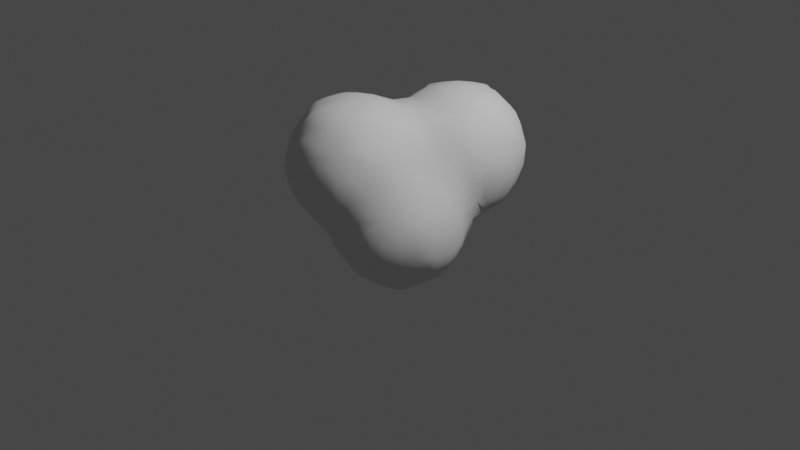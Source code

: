 # Source: Smoke.blend  (saved by Blender 3.1.7; exported with 4.5.12 LTS)
import bpy
from mathutils import Matrix  # noqa: F401  (used for matrix-valued properties, if any)

bpy.ops.wm.read_factory_settings(use_empty=True)
scene = bpy.context.scene
scene.name = 'Scene'

# ---- collections
col_collection = bpy.data.collections.new('Collection'); scene.collection.children.link(col_collection)

# ---- world
world_world = bpy.data.worlds.new('World'); scene.world = world_world
world_world.use_nodes = True; world_world.node_tree.nodes.clear()
_N = world_world.node_tree.nodes; _L = world_world.node_tree.links
n0 = _N.new('ShaderNodeOutputWorld'); n0.name = 'World Output'; n0.location = (300, 300)
n1 = _N.new('ShaderNodeBackground'); n1.name = 'Background'; n1.location = (10, 300)
n1.inputs[0].default_value = (0.05088, 0.05088, 0.05088, 1.0)
_L.new(n1.outputs[0], n0.inputs[0])
n0.is_active_output = True
world_world.color = (0.05088, 0.05088, 0.05088)
world_world.use_sun_shadow = False
world_world.sun_shadow_jitter_overblur = 0.0

# ---- cameras
cam_camera = bpy.data.cameras.new('Camera')
cam_camera.clip_end = 100.0
cam_camera.ortho_scale = 7.314

# ---- lights
light_light = bpy.data.lights.new('Light', 'POINT')
light_light.transmission_factor = 0.0
light_light.energy = 1000.0
light_light.shadow_soft_size = 0.1
light_light.shadow_maximum_resolution = 0.006
light_light.use_absolute_resolution = True

# ---- meshes
me_icosphere_002 = bpy.data.meshes.new('Icosphere.002')
me_icosphere_002.from_pydata([(-0.816, -1.61, -0.03998), (-0.6511, -1.622, -0.2485), (-0.7107, -1.639, -0.104), (-0.5, -1.635, -0.278), (-0.5, -1.693, -0.1), (-0.3, -1.632, -0.2698), (-0.3, -1.683, -0.1), (-0.1744, -1.618, -0.2376), (-0.1349, -1.631, -0.1), (-1.008, -1.41, -0.2197), (-1.016, -1.421, -0.1), (-1.029, -1.3, -0.2611), (-1.076, -1.3, -0.1), (-1.013, -1.055, -0.4149), (-1.052, -1.113, -0.317), (-1.132, -1.1, -0.1), (-1.013, -0.9449, -0.4149), (-1.052, -0.8869, -0.3172), (-1.133, -0.9, -0.1), (-1.029, -0.7, -0.2617), (-1.077, -0.7, -0.1), (-1.009, -0.5898, -0.2203), (-1.016, -0.5788, -0.1), (-0.8281, -1.42, -0.4204), (-0.8969, -1.453, -0.2918), (-0.8896, -1.532, -0.104), (-0.8689, -1.3, -0.4639), (-0.9689, -1.3, -0.3611), (-0.8159, -1.059, -0.6154), (-0.9065, -1.124, -0.5065), (-0.9971, -1.188, -0.395), (-0.82, -0.9, -0.6235), (-0.9342, -0.8869, -0.489), (-0.997, -0.8115, -0.3953), (-0.8107, -0.7661, -0.616), (-0.8703, -0.6996, -0.5117), (-0.9799, -0.7, -0.3617), (-0.8428, -0.5628, -0.4528), (-0.9057, -0.5326, -0.2922), (-0.8942, -0.4641, -0.1172), (-0.8237, -0.3719, -0.06195), (-0.7, -1.457, -0.4601), (-0.7107, -1.56, -0.3091), (-0.7844, -1.592, -0.1733), (-0.665, -1.261, -0.6629), (-0.719, -1.317, -0.567), (-0.6232, -1.057, -0.84), (-0.7108, -1.125, -0.7058), (-0.7984, -1.193, -0.5982), (-0.6469, -0.9, -0.8791), (-0.7469, -0.9, -0.7235), (-0.6494, -0.7, -0.8846), (-0.7522, -0.6996, -0.6896), (-0.7878, -0.6327, -0.5861), (-0.6233, -0.5, -0.8429), (-0.6816, -0.5, -0.7), (-0.7481, -0.4977, -0.5117), (-0.7758, -0.4234, -0.3), (-0.7987, -0.4018, -0.1953), (-0.6045, -0.3941, -0.8098), (-0.6208, -0.3703, -0.7), (-0.6443, -0.3341, -0.5), (-0.6706, -0.2875, -0.3075), (-0.7526, -0.3032, -0.1172), (-0.6335, -0.1, -0.2834), (-0.6918, -0.1, -0.1), (-0.4486, -1.414, -0.6282), (-0.5092, -1.479, -0.5159), (-0.5, -1.588, -0.378), (-0.4608, -1.245, -0.8653), (-0.5214, -1.32, -0.7122), (-0.5819, -1.395, -0.5931), (-0.4495, -1.065, -1.05), (-0.5218, -1.128, -0.9193), (-0.5941, -1.19, -0.7962), (-0.4864, -0.9, -1.085), (-0.5864, -0.9, -0.9791), (-0.4896, -0.7, -1.087), (-0.5896, -0.7, -0.9846), (-0.4546, -0.5, -1.051), (-0.5546, -0.5, -0.9429), (-0.4191, -0.3856, -1.015), (-0.4915, -0.3517, -0.8859), (-0.506, -0.2601, -0.7154), (-0.577, -0.2341, -0.5), (-0.5926, -0.2125, -0.3792), (-0.4379, -0.1, -0.6488), (-0.5318, -0.1, -0.5), (-0.5938, -0.1, -0.3834), (-0.2267, -1.412, -0.8224), (-0.296, -1.429, -0.6969), (-0.3, -1.514, -0.5), (-0.3, -1.586, -0.3698), (-0.2649, -1.236, -1.039), (-0.3125, -1.307, -0.9105), (-0.36, -1.378, -0.7615), (-0.213, -1.009, -1.203), (-0.3056, -1.104, -1.111), (-0.3982, -1.199, -0.9986), (-0.2527, -0.9, -1.214), (-0.3527, -0.9, -1.185), (-0.2617, -0.7, -1.217), (-0.3617, -0.7, -1.187), (-0.2251, -0.5718, -1.207), (-0.2951, -0.5031, -1.153), (-0.3, -0.3507, -1.051), (-0.3138, -0.2444, -0.9084), (-0.3896, -0.2064, -0.7924), (-0.2563, -0.1629, -0.8473), (-0.3138, -0.09771, -0.7417), (-0.1, -1.418, -0.8362), (-0.1, -1.462, -0.7), (-0.1, -1.5, -0.5), (-0.1046, -1.55, -0.3026), (-0.03486, -1.579, -0.1), (-0.1, -1.259, -1.065), (-0.1, -1.359, -0.9362), (-0.1, -1.025, -1.208), (-0.1, -1.125, -1.165), (-0.1, -0.9, -1.24), (-0.1, -0.7, -1.246), (-0.1, -0.5494, -1.214), (-0.1, -0.4494, -1.183), (-0.1, -0.3182, -1.083), (-0.1, -0.2182, -0.9751), (-0.1, -0.1348, -0.8751), (-0.1, -0.03481, -0.7699), (-0.816, -1.61, 0.04647), (-0.7144, -1.642, 0.1079), (-0.6573, -1.627, 0.2657), (-0.5, -1.697, 0.1), (-0.5, -1.64, 0.2941), (-0.3, -1.68, 0.1), (-0.3, -1.629, 0.27), (-0.1359, -1.628, 0.1), (-0.1758, -1.613, 0.2336), (-1.01, -1.414, 0.1), (-1.0, -1.4, 0.2011), (-1.072, -1.3, 0.1), (-1.02, -1.281, 0.2806), (-1.0, -1.201, 0.4005), (-1.142, -1.1, 0.1), (-1.081, -1.1, 0.3), (-1.017, -1.1, 0.4223), (-1.142, -0.9, 0.1), (-1.081, -0.9, 0.3), (-1.017, -0.9, 0.4225), (-1.073, -0.7, 0.1), (-1.02, -0.719, 0.2813), (-1.001, -0.7983, 0.4008), (-1.011, -0.5857, 0.1), (-1.001, -0.599, 0.2022), (-0.8896, -1.528, 0.1079), (-0.8975, -1.451, 0.2806), (-0.8292, -1.423, 0.4224), (-0.9625, -1.334, 0.3344), (-0.8837, -1.271, 0.4781), (-0.8049, -1.207, 0.6039), (-0.9198, -1.1, 0.5223), (-0.8198, -1.1, 0.612), (-0.92, -0.9, 0.5225), (-0.82, -0.9, 0.6121), (-0.9632, -0.665, 0.3356), (-0.8842, -0.7288, 0.4785), (-0.8051, -0.7927, 0.6041), (-0.8942, -0.4688, 0.1193), (-0.8979, -0.5456, 0.2813), (-0.8298, -0.5766, 0.4229), (-0.8237, -0.3719, 0.06544), (-0.7907, -1.595, 0.1798), (-0.7144, -1.57, 0.3194), (-0.6846, -1.457, 0.4934), (-0.6076, -1.405, 0.6039), (-0.741, -1.34, 0.5557), (-0.6846, -1.284, 0.6188), (-0.7, -1.1, 0.6545), (-0.7, -0.9, 0.6548), (-0.7, -0.652, 0.5634), (-0.7, -0.752, 0.6208), (-0.7996, -0.4004, 0.1988), (-0.7638, -0.4328, 0.3), (-0.6912, -0.506, 0.4595), (-0.7533, -0.3032, 0.1193), (-0.6611, -0.3011, 0.3018), (-0.6187, -0.3684, 0.4146), (-0.6986, -0.1, 0.1), (-0.6366, -0.0938, 0.3018), (-0.6072, -0.023, 0.4098), (-0.5, -1.597, 0.3941), (-0.5, -1.505, 0.5), (-0.5, -1.408, 0.6063), (-0.5, -1.3, 0.6462), (-0.5, -1.1, 0.6989), (-0.5, -0.9, 0.6992), (-0.5, -0.609, 0.595), (-0.5, -0.709, 0.6402), (-0.5, -0.5, 0.5277), (-0.5831, -0.2351, 0.3697), (-0.5099, -0.3011, 0.4584), (-0.5831, -0.1563, 0.3697), (-0.4953, -0.08998, 0.4985), (-0.4074, -0.02362, 0.6049), (-0.3, -1.583, 0.37), (-0.3104, -1.47, 0.5086), (-0.384, -1.405, 0.6045), (-0.2507, -1.37, 0.5809), (-0.3104, -1.302, 0.6301), (-0.3, -1.1, 0.6885), (-0.3, -0.9, 0.6887), (-0.3, -0.616, 0.5936), (-0.3, -0.716, 0.6345), (-0.3, -0.5, 0.5616), (-0.3073, -0.3122, 0.5667), (-0.2455, -0.2537, 0.6192), (-0.3789, -0.157, 0.5872), (-0.3073, -0.09417, 0.6301), (-0.03593, -1.577, 0.1), (-0.1055, -1.535, 0.3001), (-0.1, -1.44, 0.4394), (-0.09944, -1.302, 0.538), (-0.1657, -1.236, 0.616), (-0.03131, -1.1, 0.5784), (-0.1313, -1.1, 0.6321), (-0.03113, -0.9, 0.5785), (-0.1311, -0.9, 0.6322), (-0.0993, -0.6915, 0.5587), (-0.1655, -0.7526, 0.6161), (-0.1, -0.5, 0.5586), (-0.1, -0.3857, 0.5936), (-0.1, -0.2857, 0.6342), (-0.1, -0.1, 0.6888), (-0.6331, 0.1, -0.2765), (-0.689, 0.1, -0.1), (-0.616, 0.25, -0.2366), (-0.639, 0.2849, -0.1), (-0.4072, 0.03489, -0.606), (-0.4743, 0.1009, -0.5155), (-0.5875, 0.1, -0.3765), (-0.449, 0.3, -0.4541), (-0.5546, 0.31, -0.302), (-0.5925, 0.3849, -0.1), (-0.4145, 0.4122, -0.413), (-0.4552, 0.4459, -0.3), (-0.4782, 0.5094, -0.09081), (-0.4071, 0.6054, -0.01801), (-0.3109, 0.1009, -0.6366), (-0.3848, 0.1682, -0.5925), (-0.2514, 0.2441, -0.6172), (-0.3109, 0.3065, -0.5557), (-0.3, 0.4503, -0.4503), (-0.3023, 0.5497, -0.3076), (-0.3705, 0.5824, -0.1513), (-0.2372, 0.618, -0.246), (-0.3023, 0.6313, -0.09081), (-0.1, 0.1, -0.7027), (-0.09252, 0.3065, -0.6287), (-0.1542, 0.3774, -0.5873), (-0.02087, 0.4051, -0.6041), (-0.09252, 0.4732, -0.5124), (-0.1, 0.5877, -0.3782), (-0.1, 0.6331, -0.2782), (-0.1, 0.6904, -0.1), (-0.6958, 0.1, 0.1), (-0.6362, 0.0938, 0.3018), (-0.6072, 0.023, 0.4098), (-0.6391, 0.2745, 0.1), (-0.6161, 0.2362, 0.2364), (-0.5831, 0.1563, 0.3697), (-0.4953, 0.08998, 0.4985), (-0.4074, 0.02362, 0.6049), (-0.5859, 0.3745, 0.1), (-0.5466, 0.3017, 0.3018), (-0.4455, 0.3, 0.4472), (-0.473, 0.5096, 0.09098), (-0.4459, 0.4439, 0.3), (-0.4109, 0.4093, 0.409), (-0.4071, 0.6054, 0.0183), (-0.3789, 0.157, 0.5872), (-0.3073, 0.09417, 0.6301), (-0.3073, 0.3122, 0.5536), (-0.2455, 0.2537, 0.6192), (-0.376, 0.5826, 0.1516), (-0.3056, 0.5532, 0.3169), (-0.3, 0.4545, 0.4516), (-0.3056, 0.6359, 0.09098), (-0.2426, 0.6256, 0.2615), (-0.1, 0.1, 0.6888), (-0.1643, 0.387, 0.5931), (-0.09858, 0.3122, 0.6299), (-0.1, 0.5941, 0.3898), (-0.09858, 0.4784, 0.5159), (-0.03097, 0.4051, 0.6041), (-0.1, 0.6961, 0.1), (-0.1, 0.6388, 0.2898), (0.1, -1.413, -0.8271), (0.1, -1.454, -0.7), (0.1, -1.461, -0.5), (0.1132, -1.441, -0.3065), (0.07755, -1.479, -0.1), (0.1, -1.253, -1.056), (0.1, -1.353, -0.9271), (0.1886, -1.392, -0.2442), (0.1776, -1.373, -0.1), (0.06202, -1.024, -1.207), (0.1172, -1.094, -1.164), (0.1172, -0.9165, -1.224), (0.1953, -0.9941, -1.199), (0.1, -0.7, -1.237), (0.1, -0.5617, -1.212), (0.1, -0.4617, -1.172), (0.1, -0.324, -1.072), (0.1, -0.224, -0.9708), (0.1, -0.1378, -0.8708), (0.1, -0.0378, -0.7673), (0.2079, -1.405, -0.8103), (0.2369, -1.418, -0.7), (0.2387, -1.418, -0.5), (0.2103, -1.405, -0.3775), (0.2349, -1.228, -1.026), (0.288, -1.293, -0.89), (0.3369, -1.356, -0.7), (0.3387, -1.366, -0.5), (0.3048, -1.315, -0.2894), (0.27, -1.273, -0.1), (0.3009, -1.098, -1.068), (0.3682, -1.164, -0.9696), (0.3993, -1.199, -0.2013), (0.3718, -1.119, -0.0858), (0.218, -0.8608, -1.206), (0.2908, -0.9165, -1.159), (0.3931, -0.9607, -0.009663), (0.2199, -0.7, -1.207), (0.3199, -0.7, -1.155), (0.2084, -0.5882, -1.204), (0.2973, -0.5034, -1.1), (0.3861, -0.4186, -0.9875), (0.2527, -0.3563, -1.04), (0.3118, -0.2905, -0.9146), (0.3709, -0.2248, -0.7548), (0.2376, -0.1668, -0.8416), (0.3157, -0.09114, -0.6946), (0.3938, -0.01544, -0.597), (0.4253, -1.225, -0.8363), (0.45, -1.256, -0.7), (0.4649, -1.266, -0.5), (0.4453, -1.238, -0.3346), (0.4187, -1.031, -1.02), (0.4628, -1.098, -0.9018), (0.5563, -1.098, -0.7097), (0.5649, -1.134, -0.5), (0.5113, -1.108, -0.294), (0.444, -1.066, -0.143), (0.4477, -0.9, -1.05), (0.5545, -0.9083, -0.8982), (0.5939, -0.9806, -0.7829), (0.5824, -0.9, -0.2418), (0.4694, -0.8964, -0.0858), (0.4525, -0.7, -1.055), (0.5613, -0.6828, -0.8982), (0.5989, -0.6047, -0.7969), (0.5888, -0.7, -0.2332), (0.5087, -0.7, -0.1), (0.4251, -0.5519, -1.027), (0.4776, -0.4911, -0.9125), (0.5733, -0.4944, -0.7181), (0.5834, -0.4401, -0.5), (0.5837, -0.4977, -0.3051), (0.5484, -0.5, -0.1), (0.4388, -0.3581, -0.8542), (0.4598, -0.2949, -0.6929), (0.531, -0.3, -0.5), (0.5844, -0.3089, -0.3011), (0.5935, -0.3835, -0.1), (0.4098, -0.1488, -0.6215), (0.4984, -0.08589, -0.5034), (0.5869, -0.1563, -0.3686), (0.6172, -1.029, -0.6495), (0.6167, -1.034, -0.5), (0.6051, -1.017, -0.3867), (0.6147, -0.8472, -0.8303), (0.6352, -0.9083, -0.7097), (0.649, -0.9, -0.5), (0.616, -0.9, -0.3418), (0.6147, -0.7381, -0.8303), (0.638, -0.6828, -0.7181), (0.6551, -0.7, -0.5), (0.6187, -0.7, -0.3332), (0.6218, -0.5574, -0.6635), (0.6228, -0.5401, -0.5), (0.6086, -0.5628, -0.3752), (0.6153, -0.2481, -0.2352), (0.6385, -0.2835, -0.1), (0.6072, -0.023, -0.4098), (0.6358, -0.0938, -0.3011), (0.6952, -0.1, -0.1), (0.06774, -1.477, 0.1), (0.03507, -1.432, 0.3), (0.004599, -1.404, 0.4049), (0.1677, -1.334, 0.1), (0.1305, -1.283, 0.2826), (0.03144, -1.3, 0.4368), (0.1688, -1.1, 0.333), (0.06877, -1.1, 0.4784), (0.1689, -0.9, 0.3455), (0.06891, -0.9, 0.4785), (0.1776, -0.7, 0.3655), (0.07756, -0.7, 0.4536), (0.1992, -0.5995, 0.3997), (0.1195, -0.5197, 0.4865), (0.1, -0.3785, 0.5878), (0.1, -0.2785, 0.6328), (0.1, -0.1, 0.6893), (0.2218, -1.234, 0.1), (0.2017, -1.205, 0.2043), (0.2767, -1.1, 0.1), (0.2114, -1.1, 0.233), (0.3316, -0.8964, 0.08361), (0.2197, -0.9, 0.2455), (0.3549, -0.7, 0.1432), (0.2549, -0.7, 0.2655), (0.3937, -0.592, 0.1849), (0.3162, -0.5622, 0.3198), (0.3, -0.4588, 0.4503), (0.3109, -0.3065, 0.5557), (0.2514, -0.2441, 0.6172), (0.3848, -0.1682, 0.5925), (0.3109, -0.1009, 0.6311), (0.4058, -0.8274, 0.00602), (0.4199, -0.7, 0.04316), (0.4865, -0.5152, 0.1109), (0.4552, -0.4531, 0.3), (0.4145, -0.4122, 0.413), (0.5926, -0.3849, 0.1), (0.5546, -0.31, 0.302), (0.449, -0.3, 0.4541), (0.5841, -0.1362, 0.3699), (0.4956, -0.08556, 0.4966), (0.4072, -0.03489, 0.606), (0.639, -0.2849, 0.1), (0.616, -0.25, 0.2366), (0.689, -0.1, 0.1), (0.6269, -0.08173, 0.302), (0.6007, -0.00289, 0.4008), (0.1, 0.1, -0.7015), (0.09858, 0.3122, -0.6299), (0.1643, 0.387, -0.5931), (0.03097, 0.4051, -0.6041), (0.09858, 0.4784, -0.5159), (0.1, 0.5941, -0.3898), (0.1, 0.6388, -0.2898), (0.1, 0.6961, -0.1), (0.2795, 0.1, -0.6401), (0.3795, 0.1, -0.5882), (0.2455, 0.2537, -0.6192), (0.3073, 0.3122, -0.5536), (0.3, 0.4545, -0.4516), (0.3056, 0.5532, -0.3169), (0.376, 0.5826, -0.1516), (0.2426, 0.6256, -0.2615), (0.3056, 0.6359, -0.09098), (0.5099, 0.0938, -0.4764), (0.5831, 0.1563, -0.3697), (0.4455, 0.3, -0.4472), (0.5466, 0.3017, -0.3018), (0.5859, 0.3745, -0.1), (0.4109, 0.4093, -0.409), (0.4459, 0.4439, -0.3), (0.473, 0.5096, -0.09098), (0.4071, 0.6054, -0.0183), (0.6072, 0.023, -0.4098), (0.6362, 0.0938, -0.3018), (0.6958, 0.1, -0.1), (0.6161, 0.2362, -0.2364), (0.6391, 0.2745, -0.1), (0.1, 0.1, 0.6893), (0.1542, 0.3774, 0.5873), (0.09252, 0.3065, 0.6287), (0.1, 0.5877, 0.3782), (0.09252, 0.4732, 0.5124), (0.02087, 0.4051, 0.6041), (0.1, 0.6904, 0.1), (0.1, 0.6331, 0.2782), (0.3848, 0.1682, 0.5925), (0.3109, 0.1009, 0.6311), (0.3109, 0.3065, 0.5557), (0.2514, 0.2441, 0.6172), (0.3705, 0.5824, 0.1513), (0.3023, 0.5497, 0.3076), (0.3, 0.4503, 0.4503), (0.3023, 0.6313, 0.09081), (0.2372, 0.618, 0.246), (0.5841, 0.1362, 0.3699), (0.4956, 0.08556, 0.4966), (0.4072, 0.03489, 0.606), (0.5925, 0.3849, 0.1), (0.5546, 0.31, 0.302), (0.449, 0.3, 0.4541), (0.4782, 0.5094, 0.09081), (0.4552, 0.4459, 0.3), (0.4145, 0.4122, 0.413), (0.4071, 0.6054, 0.01801), (0.689, 0.1, 0.1), (0.6269, 0.08173, 0.302), (0.6007, 0.00289, 0.4008), (0.639, 0.2849, 0.1), (0.616, 0.25, 0.2366)], [], [(4, 2, 1, 3), (6, 4, 3, 5), (8, 6, 5, 7), (12, 11, 9, 10), (15, 14, 11, 12), (17, 16, 13, 14), (18, 17, 14, 15), (20, 19, 17, 18), (22, 21, 19, 20), (25, 10, 9, 24), (27, 26, 23, 24), (11, 27, 24, 9), (30, 29, 26, 27), (30, 14, 13, 29), (14, 30, 27, 11), (32, 31, 28, 29), (16, 32, 29, 13), (17, 33, 32, 16), (35, 34, 31, 32), (36, 35, 32, 33), (19, 36, 33, 17), (38, 37, 35, 36), (21, 38, 36, 19), (22, 39, 38, 21), (42, 24, 23, 41), (43, 42, 1, 2), (43, 25, 24, 42), (25, 43, 2, 0), (26, 45, 41, 23), (48, 47, 44, 45), (48, 29, 28, 47), (29, 48, 45, 26), (50, 49, 46, 47), (31, 50, 47, 28), (52, 51, 49, 50), (34, 52, 50, 31), (35, 53, 52, 34), (55, 54, 51, 52), (56, 55, 52, 53), (37, 56, 53, 35), (38, 57, 56, 37), (39, 58, 57, 38), (60, 59, 54, 55), (61, 60, 55, 56), (62, 61, 56, 57), (63, 62, 57, 58), (40, 63, 58, 39), (65, 64, 62, 63), (68, 42, 41, 67), (42, 68, 3, 1), (71, 70, 66, 67), (71, 45, 44, 70), (45, 71, 67, 41), (74, 73, 69, 70), (74, 47, 46, 73), (47, 74, 70, 44), (76, 75, 72, 73), (49, 76, 73, 46), (78, 77, 75, 76), (51, 78, 76, 49), (80, 79, 77, 78), (54, 80, 78, 51), (82, 81, 79, 80), (59, 82, 80, 54), (60, 83, 82, 59), (61, 84, 83, 60), (62, 85, 84, 61), (87, 86, 83, 84), (88, 87, 84, 85), (64, 88, 85, 62), (91, 67, 66, 90), (92, 68, 67, 91), (68, 92, 5, 3), (95, 94, 89, 90), (95, 70, 69, 94), (70, 95, 90, 66), (98, 97, 93, 94), (98, 73, 72, 97), (73, 98, 94, 69), (100, 99, 96, 97), (75, 100, 97, 72), (102, 101, 99, 100), (77, 102, 100, 75), (104, 103, 101, 102), (79, 104, 102, 77), (81, 105, 104, 79), (82, 106, 105, 81), (83, 107, 106, 82), (109, 108, 106, 107), (86, 109, 107, 83), (111, 90, 89, 110), (112, 91, 90, 111), (113, 92, 91, 112), (92, 113, 7, 5), (113, 114, 8, 7), (116, 94, 93, 115), (94, 116, 110, 89), (118, 97, 96, 117), (97, 118, 115, 93), (99, 119, 117, 96), (101, 120, 119, 99), (103, 121, 120, 101), (104, 122, 121, 103), (105, 123, 122, 104), (106, 124, 123, 105), (108, 125, 124, 106), (109, 126, 125, 108), (128, 127, 0, 2), (130, 128, 2, 4), (131, 129, 128, 130), (132, 130, 4, 6), (133, 131, 130, 132), (134, 132, 6, 8), (135, 133, 132, 134), (138, 12, 10, 136), (139, 138, 136, 137), (141, 15, 12, 138), (142, 141, 138, 139), (143, 142, 139, 140), (144, 18, 15, 141), (145, 144, 141, 142), (146, 145, 142, 143), (147, 20, 18, 144), (148, 147, 144, 145), (149, 148, 145, 146), (150, 22, 20, 147), (151, 150, 147, 148), (152, 25, 0, 127), (152, 136, 10, 25), (153, 137, 136, 152), (155, 139, 137, 153), (156, 155, 153, 154), (156, 140, 139, 155), (158, 143, 140, 156), (159, 158, 156, 157), (160, 146, 143, 158), (161, 160, 158, 159), (149, 163, 162, 148), (163, 149, 146, 160), (164, 163, 160, 161), (150, 165, 39, 22), (151, 166, 165, 150), (166, 151, 148, 162), (167, 166, 162, 163), (168, 40, 39, 165), (169, 152, 127, 128), (170, 169, 128, 129), (170, 153, 152, 169), (171, 154, 153, 170), (173, 156, 154, 171), (174, 173, 171, 172), (174, 157, 156, 173), (175, 159, 157, 174), (176, 161, 159, 175), (164, 178, 177, 163), (178, 164, 161, 176), (166, 180, 179, 165), (167, 181, 180, 166), (181, 167, 163, 177), (168, 182, 63, 40), (182, 168, 165, 179), (183, 182, 179, 180), (184, 183, 180, 181), (185, 65, 63, 182), (186, 185, 182, 183), (188, 170, 129, 131), (189, 171, 170, 188), (190, 172, 171, 189), (191, 174, 172, 190), (192, 175, 174, 191), (193, 176, 175, 192), (178, 195, 194, 177), (195, 178, 176, 193), (196, 181, 177, 194), (184, 198, 197, 183), (198, 184, 181, 196), (199, 186, 183, 197), (200, 199, 197, 198), (200, 187, 186, 199), (202, 188, 131, 133), (203, 189, 188, 202), (204, 190, 189, 203), (205, 206, 204, 203), (206, 191, 190, 204), (207, 192, 191, 206), (208, 193, 192, 207), (195, 210, 209, 194), (210, 195, 193, 208), (211, 196, 194, 209), (212, 198, 196, 211), (214, 200, 198, 212), (215, 214, 212, 213), (215, 201, 200, 214), (114, 216, 134, 8), (216, 217, 135, 134), (217, 202, 133, 135), (218, 203, 202, 217), (219, 205, 203, 218), (220, 206, 205, 219), (221, 222, 220, 219), (222, 207, 206, 220), (223, 224, 222, 221), (224, 208, 207, 222), (225, 226, 224, 223), (210, 226, 225, 209), (226, 210, 208, 224), (227, 211, 209, 225), (228, 212, 211, 227), (229, 213, 212, 228), (230, 215, 213, 229), (232, 231, 64, 65), (234, 233, 231, 232), (236, 235, 86, 87), (237, 236, 87, 88), (231, 237, 88, 64), (239, 238, 236, 237), (233, 239, 237, 231), (234, 240, 239, 233), (242, 241, 238, 239), (243, 242, 239, 240), (235, 245, 109, 86), (236, 246, 245, 235), (248, 247, 245, 246), (238, 248, 246, 236), (241, 249, 248, 238), (242, 250, 249, 241), (243, 251, 250, 242), (253, 252, 250, 251), (244, 253, 251, 243), (245, 254, 126, 109), (247, 255, 254, 245), (248, 256, 255, 247), (258, 257, 255, 256), (249, 258, 256, 248), (250, 259, 258, 249), (252, 260, 259, 250), (253, 261, 260, 252), (262, 232, 65, 185), (263, 262, 185, 186), (264, 263, 186, 187), (265, 234, 232, 262), (266, 265, 262, 263), (264, 268, 267, 263), (268, 264, 187, 200), (269, 268, 200, 201), (265, 270, 240, 234), (266, 271, 270, 265), (271, 266, 263, 267), (272, 271, 267, 268), (273, 243, 240, 270), (274, 273, 270, 271), (275, 274, 271, 272), (276, 244, 243, 273), (269, 278, 277, 268), (278, 269, 201, 215), (279, 272, 268, 277), (280, 279, 277, 278), (274, 282, 281, 273), (275, 283, 282, 274), (283, 275, 272, 279), (276, 284, 253, 244), (284, 276, 273, 281), (285, 284, 281, 282), (286, 278, 215, 230), (280, 288, 287, 279), (288, 280, 278, 286), (283, 290, 289, 282), (290, 283, 279, 287), (291, 290, 287, 288), (284, 292, 261, 253), (285, 293, 292, 284), (293, 285, 282, 289), (295, 111, 110, 294), (296, 112, 111, 295), (297, 113, 112, 296), (298, 114, 113, 297), (300, 116, 115, 299), (116, 300, 294, 110), (301, 302, 298, 297), (304, 118, 117, 303), (118, 304, 299, 115), (119, 305, 303, 117), (305, 306, 304, 303), (120, 307, 305, 119), (121, 308, 307, 120), (122, 309, 308, 121), (123, 310, 309, 122), (124, 311, 310, 123), (125, 312, 311, 124), (126, 313, 312, 125), (315, 295, 294, 314), (316, 296, 295, 315), (317, 297, 296, 316), (319, 300, 299, 318), (300, 319, 314, 294), (319, 320, 315, 314), (320, 321, 316, 315), (321, 322, 317, 316), (322, 301, 297, 317), (323, 302, 301, 322), (304, 324, 318, 299), (324, 325, 319, 318), (326, 327, 323, 322), (329, 306, 305, 328), (306, 329, 324, 304), (307, 331, 328, 305), (331, 332, 329, 328), (308, 333, 331, 307), (333, 334, 332, 331), (309, 334, 333, 308), (310, 336, 334, 309), (336, 337, 335, 334), (311, 337, 336, 310), (312, 339, 337, 311), (339, 340, 338, 337), (313, 340, 339, 312), (343, 320, 319, 342), (344, 321, 320, 343), (345, 322, 321, 344), (347, 325, 324, 346), (325, 347, 342, 319), (347, 348, 343, 342), (348, 349, 344, 343), (349, 350, 345, 344), (350, 326, 322, 345), (351, 327, 326, 350), (329, 352, 346, 324), (352, 353, 347, 346), (353, 354, 348, 347), (355, 356, 351, 350), (356, 330, 327, 351), (332, 357, 352, 329), (357, 358, 353, 352), (360, 361, 356, 355), (334, 362, 357, 332), (362, 363, 358, 357), (335, 363, 362, 334), (363, 364, 359, 358), (366, 367, 361, 360), (337, 368, 363, 335), (368, 369, 364, 363), (338, 369, 368, 337), (369, 370, 365, 364), (370, 371, 366, 365), (371, 372, 367, 366), (340, 373, 369, 338), (373, 374, 370, 369), (341, 374, 373, 340), (374, 375, 371, 370), (377, 349, 348, 376), (378, 350, 349, 377), (380, 354, 353, 379), (354, 380, 376, 348), (380, 381, 377, 376), (381, 382, 378, 377), (382, 355, 350, 378), (358, 383, 379, 353), (383, 384, 380, 379), (359, 384, 383, 358), (384, 385, 381, 380), (385, 386, 382, 381), (386, 360, 355, 382), (364, 387, 384, 359), (387, 388, 385, 384), (365, 388, 387, 364), (388, 389, 386, 385), (366, 389, 388, 365), (389, 366, 360, 386), (391, 372, 371, 390), (393, 375, 374, 392), (375, 393, 390, 371), (393, 394, 391, 390), (395, 216, 114, 298), (396, 217, 216, 395), (397, 218, 217, 396), (302, 398, 395, 298), (398, 399, 396, 395), (399, 400, 397, 396), (400, 219, 218, 397), (401, 402, 400, 399), (402, 221, 219, 400), (403, 404, 402, 401), (404, 223, 221, 402), (405, 406, 404, 403), (406, 225, 223, 404), (407, 408, 406, 405), (408, 227, 225, 406), (409, 228, 227, 408), (410, 229, 228, 409), (411, 230, 229, 410), (412, 398, 302, 323), (413, 399, 398, 412), (327, 414, 412, 323), (414, 415, 413, 412), (415, 401, 399, 413), (330, 416, 414, 327), (416, 417, 415, 414), (417, 403, 401, 415), (418, 419, 417, 416), (419, 405, 403, 417), (420, 421, 419, 418), (421, 407, 405, 419), (422, 408, 407, 421), (423, 409, 408, 422), (424, 410, 409, 423), (425, 426, 424, 423), (426, 411, 410, 424), (427, 416, 330, 356), (361, 428, 427, 356), (428, 418, 416, 427), (367, 429, 428, 361), (429, 420, 418, 428), (430, 421, 420, 429), (431, 422, 421, 430), (372, 432, 429, 367), (432, 433, 430, 429), (433, 434, 431, 430), (434, 423, 422, 431), (435, 436, 434, 433), (436, 425, 423, 434), (437, 426, 425, 436), (438, 432, 372, 391), (439, 433, 432, 438), (394, 440, 438, 391), (440, 441, 439, 438), (441, 435, 433, 439), (442, 436, 435, 441), (254, 443, 313, 126), (255, 444, 443, 254), (257, 446, 444, 255), (446, 447, 445, 444), (258, 447, 446, 257), (259, 448, 447, 258), (260, 449, 448, 259), (261, 450, 449, 260), (443, 451, 340, 313), (451, 452, 341, 340), (444, 453, 451, 443), (453, 454, 452, 451), (445, 454, 453, 444), (447, 455, 454, 445), (448, 456, 455, 447), (449, 458, 456, 448), (458, 459, 457, 456), (450, 459, 458, 449), (452, 460, 374, 341), (454, 462, 460, 452), (462, 463, 461, 460), (455, 465, 462, 454), (465, 466, 463, 462), (456, 466, 465, 455), (466, 467, 464, 463), (457, 467, 466, 456), (459, 468, 467, 457), (460, 469, 392, 374), (469, 470, 393, 392), (461, 470, 469, 460), (470, 471, 394, 393), (463, 472, 470, 461), (472, 473, 471, 470), (464, 473, 472, 463), (474, 286, 230, 411), (476, 288, 286, 474), (290, 478, 477, 289), (478, 479, 476, 475), (291, 479, 478, 290), (479, 291, 288, 476), (292, 480, 450, 261), (293, 481, 480, 292), (481, 293, 289, 477), (483, 474, 411, 426), (484, 485, 483, 482), (476, 485, 484, 475), (485, 476, 474, 483), (478, 488, 487, 477), (488, 478, 475, 484), (480, 489, 459, 450), (489, 490, 487, 486), (481, 490, 489, 480), (490, 481, 477, 487), (492, 493, 437, 436), (483, 493, 492, 482), (493, 483, 426, 437), (495, 496, 492, 491), (496, 484, 482, 492), (467, 497, 494, 464), (497, 498, 495, 494), (487, 498, 497, 486), (498, 499, 496, 495), (488, 499, 498, 487), (499, 488, 484, 496), (468, 500, 497, 467), (489, 500, 468, 459), (500, 489, 486, 497), (471, 501, 440, 394), (501, 502, 441, 440), (502, 503, 442, 441), (492, 503, 502, 491), (503, 492, 436, 442), (473, 504, 501, 471), (494, 504, 473, 464), (504, 505, 502, 501), (495, 505, 504, 494), (505, 495, 491, 502)])
me_icosphere_002.polygons.foreach_set('use_smooth', [True] * 504)
_uv = me_icosphere_002.uv_layers.new(name='UVMap')
_uv.uv.foreach_set('vector', [0.114, 0.5946, 0.0877, 0.6021, 0.09055, 0.5663, 0.1077, 0.5522, 0.138, 0.5854, 0.114, 0.5946, 0.1077, 0.5522, 0.1323, 0.5431, 0.1589, 0.5765, 0.138, 0.5854, 0.1323, 0.5431, 0.1493, 0.5434, 0.02555, 0.6151, 0.02853, 0.5753, 0.04053, 0.5849, 0.04181, 0.6129, 0.8968, 0.6168, 0.9039, 0.5594, 0.9256, 0.5753, 0.9226, 0.6151, 0.8752, 0.5537, 0.8859, 0.5256, 0.8998, 0.5298, 0.9039, 0.5594, 0.8712, 0.6164, 0.8752, 0.5537, 0.9039, 0.5594, 0.8968, 0.6168, 0.8435, 0.6139, 0.8476, 0.5635, 0.8752, 0.5537, 0.8712, 0.6164, 0.8243, 0.6109, 0.8291, 0.5718, 0.8476, 0.5635, 0.8435, 0.6139, 0.06237, 0.6085, 0.04181, 0.6129, 0.04053, 0.5849, 0.05339, 0.5648, 0.03292, 0.5485, 0.04108, 0.5171, 0.05585, 0.5297, 0.05339, 0.5648, 0.02853, 0.5753, 0.03292, 0.5485, 0.05339, 0.5648, 0.04053, 0.5849, 0.01911, 0.5384, 0.01904, 0.5005, 0.04108, 0.5171, 0.03292, 0.5485, 0.9162, 0.5384, 0.9039, 0.5594, 0.8998, 0.5298, 0.9161, 0.5005, 0.9039, 0.5594, 0.9162, 0.5384, 0.93, 0.5485, 0.9256, 0.5753, 0.8833, 0.4951, 0.8939, 0.4431, 0.916, 0.4579, 0.9161, 0.5005, 0.8859, 0.5256, 0.8833, 0.4951, 0.9161, 0.5005, 0.8998, 0.5298, 0.8752, 0.5537, 0.8679, 0.5247, 0.8833, 0.4951, 0.8859, 0.5256, 0.8572, 0.4691, 0.8731, 0.4326, 0.8939, 0.4431, 0.8833, 0.4951, 0.8507, 0.5291, 0.8572, 0.4691, 0.8833, 0.4951, 0.8679, 0.5247, 0.8476, 0.5635, 0.8507, 0.5291, 0.8679, 0.5247, 0.8752, 0.5537, 0.8212, 0.5397, 0.8316, 0.4767, 0.8572, 0.4691, 0.8507, 0.5291, 0.8291, 0.5718, 0.8212, 0.5397, 0.8507, 0.5291, 0.8476, 0.5635, 0.8243, 0.6109, 0.8024, 0.6008, 0.8212, 0.5397, 0.8291, 0.5718, 0.07953, 0.554, 0.05339, 0.5648, 0.05585, 0.5297, 0.07132, 0.5135, 0.07599, 0.589, 0.07953, 0.554, 0.09055, 0.5663, 0.0877, 0.6021, 0.07599, 0.589, 0.06237, 0.6085, 0.05339, 0.5648, 0.07953, 0.554, 0.06237, 0.6085, 0.07599, 0.589, 0.0877, 0.6021, 0.07602, 0.6198, 0.04108, 0.5171, 0.05662, 0.4802, 0.07132, 0.5135, 0.05585, 0.5297, 0.03603, 0.4708, 0.03667, 0.4275, 0.05632, 0.4463, 0.05662, 0.4802, 0.03603, 0.4708, 0.01904, 0.5005, 0.01896, 0.4579, 0.03667, 0.4275, 0.01904, 0.5005, 0.03603, 0.4708, 0.05662, 0.4802, 0.04108, 0.5171, 0.9003, 0.4047, 0.9098, 0.3511, 0.9342, 0.3758, 0.9338, 0.4275, 0.8939, 0.4431, 0.9003, 0.4047, 0.9338, 0.4275, 0.916, 0.4579, 0.8657, 0.3951, 0.8748, 0.3268, 0.9098, 0.3511, 0.9003, 0.4047, 0.8731, 0.4326, 0.8657, 0.3951, 0.9003, 0.4047, 0.8939, 0.4431, 0.8572, 0.4691, 0.8495, 0.4272, 0.8657, 0.3951, 0.8731, 0.4326, 0.8274, 0.3609, 0.8326, 0.3123, 0.8748, 0.3268, 0.8657, 0.3951, 0.8207, 0.4354, 0.8274, 0.3609, 0.8657, 0.3951, 0.8495, 0.4272, 0.8316, 0.4767, 0.8207, 0.4354, 0.8495, 0.4272, 0.8572, 0.4691, 0.8212, 0.5397, 0.7975, 0.5193, 0.8207, 0.4354, 0.8316, 0.4767, 0.8024, 0.6008, 0.7894, 0.564, 0.7975, 0.5193, 0.8212, 0.5397, 0.7968, 0.3404, 0.8066, 0.3106, 0.8326, 0.3123, 0.8274, 0.3609, 0.7801, 0.4097, 0.7968, 0.3404, 0.8274, 0.3609, 0.8207, 0.4354, 0.7616, 0.4945, 0.7801, 0.4097, 0.8207, 0.4354, 0.7975, 0.5193, 0.7622, 0.5873, 0.7616, 0.4945, 0.7975, 0.5193, 0.7894, 0.564, 0.7788, 0.6162, 0.7622, 0.5873, 0.7894, 0.564, 0.8024, 0.6008, 0.7185, 0.5706, 0.721, 0.4918, 0.7616, 0.4945, 0.7622, 0.5873, 0.1035, 0.5266, 0.07953, 0.554, 0.07132, 0.5135, 0.09384, 0.4872, 0.07953, 0.554, 0.1035, 0.5266, 0.1077, 0.5522, 0.09055, 0.5663, 0.07809, 0.4674, 0.07778, 0.4251, 0.09531, 0.4487, 0.09384, 0.4872, 0.07809, 0.4674, 0.05662, 0.4802, 0.05632, 0.4463, 0.07778, 0.4251, 0.05662, 0.4802, 0.07809, 0.4674, 0.09384, 0.4872, 0.07132, 0.5135, 0.05592, 0.3986, 0.05672, 0.3547, 0.07669, 0.3747, 0.07778, 0.4251, 0.05592, 0.3986, 0.03667, 0.4275, 0.03715, 0.3758, 0.05672, 0.3547, 0.03667, 0.4275, 0.05592, 0.3986, 0.07778, 0.4251, 0.05632, 0.4463, 0.01882, 0.3212, 0.03025, 0.2866, 0.05751, 0.3122, 0.05672, 0.3547, 0.01266, 0.3511, 0.01882, 0.3212, 0.05672, 0.3547, 0.03715, 0.3758, 0.8805, 0.2955, 0.8908, 0.2584, 0.9273, 0.2866, 0.9159, 0.3212, 0.8748, 0.3268, 0.8805, 0.2955, 0.9159, 0.3212, 0.9098, 0.3511, 0.837, 0.2757, 0.8437, 0.2341, 0.8908, 0.2584, 0.8805, 0.2955, 0.8326, 0.3123, 0.837, 0.2757, 0.8805, 0.2955, 0.8748, 0.3268, 0.7954, 0.2631, 0.809, 0.2243, 0.8437, 0.2341, 0.837, 0.2757, 0.8066, 0.3106, 0.7954, 0.2631, 0.837, 0.2757, 0.8326, 0.3123, 0.7968, 0.3404, 0.7628, 0.3054, 0.7954, 0.2631, 0.8066, 0.3106, 0.7801, 0.4097, 0.7514, 0.3935, 0.7628, 0.3054, 0.7968, 0.3404, 0.7616, 0.4945, 0.7414, 0.4464, 0.7514, 0.3935, 0.7801, 0.4097, 0.7194, 0.3899, 0.7141, 0.3206, 0.7628, 0.3054, 0.7514, 0.3935, 0.7213, 0.4458, 0.7194, 0.3899, 0.7514, 0.3935, 0.7414, 0.4464, 0.721, 0.4918, 0.7213, 0.4458, 0.7414, 0.4464, 0.7616, 0.4945, 0.1228, 0.4782, 0.09384, 0.4872, 0.09531, 0.4487, 0.1149, 0.4207, 0.1285, 0.5161, 0.1035, 0.5266, 0.09384, 0.4872, 0.1228, 0.4782, 0.1035, 0.5266, 0.1285, 0.5161, 0.1323, 0.5431, 0.1077, 0.5522, 0.1019, 0.405, 0.1007, 0.3594, 0.1203, 0.3854, 0.1149, 0.4207, 0.1019, 0.405, 0.07778, 0.4251, 0.07669, 0.3747, 0.1007, 0.3594, 0.07778, 0.4251, 0.1019, 0.405, 0.1149, 0.4207, 0.09531, 0.4487, 0.07869, 0.3355, 0.08183, 0.2907, 0.1001, 0.3206, 0.1007, 0.3594, 0.07869, 0.3355, 0.05672, 0.3547, 0.05751, 0.3122, 0.08183, 0.2907, 0.05672, 0.3547, 0.07869, 0.3355, 0.1007, 0.3594, 0.07669, 0.3747, 0.04859, 0.2517, 0.06583, 0.2332, 0.0865, 0.2507, 0.08183, 0.2907, 0.03025, 0.2866, 0.04859, 0.2517, 0.08183, 0.2907, 0.05751, 0.3122, 0.9071, 0.2205, 0.9242, 0.1975, 0.9629, 0.2332, 0.9457, 0.2517, 0.8908, 0.2584, 0.9071, 0.2205, 0.9457, 0.2517, 0.9273, 0.2866, 0.8581, 0.1829, 0.8939, 0.1703, 0.9242, 0.1975, 0.9071, 0.2205, 0.8437, 0.2341, 0.8581, 0.1829, 0.9071, 0.2205, 0.8908, 0.2584, 0.809, 0.2243, 0.7938, 0.1865, 0.8581, 0.1829, 0.8437, 0.2341, 0.7954, 0.2631, 0.7465, 0.2131, 0.7938, 0.1865, 0.809, 0.2243, 0.7628, 0.3054, 0.7393, 0.2588, 0.7465, 0.2131, 0.7954, 0.2631, 0.6963, 0.267, 0.7055, 0.2198, 0.7465, 0.2131, 0.7393, 0.2588, 0.7141, 0.3206, 0.6963, 0.267, 0.7393, 0.2588, 0.7628, 0.3054, 0.1433, 0.4099, 0.1149, 0.4207, 0.1203, 0.3854, 0.1381, 0.3746, 0.1503, 0.463, 0.1228, 0.4782, 0.1149, 0.4207, 0.1433, 0.4099, 0.1564, 0.5197, 0.1285, 0.5161, 0.1228, 0.4782, 0.1503, 0.463, 0.1285, 0.5161, 0.1564, 0.5197, 0.1493, 0.5434, 0.1323, 0.5431, 0.1564, 0.5197, 0.1728, 0.5703, 0.1589, 0.5765, 0.1493, 0.5434, 0.1336, 0.346, 0.1007, 0.3594, 0.1001, 0.3206, 0.1265, 0.3069, 0.1007, 0.3594, 0.1336, 0.346, 0.1381, 0.3746, 0.1203, 0.3854, 0.1175, 0.2673, 0.08183, 0.2907, 0.0865, 0.2507, 0.1101, 0.2418, 0.08183, 0.2907, 0.1175, 0.2673, 0.1265, 0.3069, 0.1001, 0.3206, 0.06583, 0.2332, 0.09845, 0.2119, 0.1101, 0.2418, 0.0865, 0.2507, 0.0271, 0.1975, 0.06811, 0.1674, 0.09845, 0.2119, 0.06583, 0.2332, 0.8939, 0.1703, 0.9171, 0.1381, 0.9652, 0.1674, 0.9242, 0.1975, 0.8581, 0.1829, 0.8569, 0.1255, 0.9171, 0.1381, 0.8939, 0.1703, 0.7938, 0.1865, 0.7467, 0.1303, 0.8569, 0.1255, 0.8581, 0.1829, 0.7465, 0.2131, 0.6837, 0.1565, 0.7467, 0.1303, 0.7938, 0.1865, 0.7055, 0.2198, 0.6526, 0.1903, 0.6837, 0.1565, 0.7465, 0.2131, 0.6963, 0.267, 0.632, 0.2366, 0.6526, 0.1903, 0.7055, 0.2198, 0.09153, 0.65, 0.07744, 0.639, 0.07602, 0.6198, 0.0877, 0.6021, 0.1191, 0.6404, 0.09153, 0.65, 0.0877, 0.6021, 0.114, 0.5946, 0.1225, 0.6872, 0.101, 0.6846, 0.09153, 0.65, 0.1191, 0.6404, 0.1439, 0.6333, 0.1191, 0.6404, 0.114, 0.5946, 0.138, 0.5854, 0.1489, 0.6758, 0.1225, 0.6872, 0.1191, 0.6404, 0.1439, 0.6333, 0.1656, 0.6268, 0.1439, 0.6333, 0.138, 0.5854, 0.1589, 0.5765, 0.165, 0.662, 0.1489, 0.6758, 0.1439, 0.6333, 0.1656, 0.6268, 0.02701, 0.6624, 0.02555, 0.6151, 0.04181, 0.6129, 0.04356, 0.6591, 0.03089, 0.7065, 0.02701, 0.6624, 0.04356, 0.6591, 0.04429, 0.6825, 0.8958, 0.6662, 0.8968, 0.6168, 0.9226, 0.6151, 0.9241, 0.6624, 0.9001, 0.7169, 0.8958, 0.6662, 0.9241, 0.6624, 0.928, 0.7065, 0.9057, 0.7495, 0.9001, 0.7169, 0.928, 0.7065, 0.9212, 0.7392, 0.8689, 0.6693, 0.8712, 0.6164, 0.8968, 0.6168, 0.8958, 0.6662, 0.87, 0.7243, 0.8689, 0.6693, 0.8958, 0.6662, 0.9001, 0.7169, 0.8725, 0.7601, 0.87, 0.7243, 0.9001, 0.7169, 0.9057, 0.7495, 0.8398, 0.6731, 0.8435, 0.6139, 0.8712, 0.6164, 0.8689, 0.6693, 0.8406, 0.7284, 0.8398, 0.6731, 0.8689, 0.6693, 0.87, 0.7243, 0.8543, 0.7601, 0.8406, 0.7284, 0.87, 0.7243, 0.8725, 0.7601, 0.8202, 0.6748, 0.8243, 0.6109, 0.8435, 0.6139, 0.8398, 0.6731, 0.8197, 0.7063, 0.8202, 0.6748, 0.8398, 0.6731, 0.8406, 0.7284, 0.06503, 0.6569, 0.06237, 0.6085, 0.07602, 0.6198, 0.07744, 0.639, 0.06503, 0.6569, 0.04356, 0.6591, 0.04181, 0.6129, 0.06237, 0.6085, 0.0606, 0.6996, 0.04429, 0.6825, 0.04356, 0.6591, 0.06503, 0.6569, 0.04308, 0.7175, 0.03089, 0.7065, 0.04429, 0.6825, 0.0606, 0.6996, 0.04709, 0.758, 0.04308, 0.7175, 0.0606, 0.6996, 0.06878, 0.734, 0.04709, 0.758, 0.02412, 0.7392, 0.03089, 0.7065, 0.04308, 0.7175, 0.9163, 0.7804, 0.9057, 0.7495, 0.9212, 0.7392, 0.9442, 0.758, 0.03377, 0.809, 0.01926, 0.7804, 0.04709, 0.758, 0.05235, 0.7958, 0.8788, 0.7956, 0.8725, 0.7601, 0.9057, 0.7495, 0.9163, 0.7804, 0.8884, 0.8297, 0.8788, 0.7956, 0.9163, 0.7804, 0.9309, 0.809, 0.8543, 0.7601, 0.8417, 0.7979, 0.8293, 0.7495, 0.8406, 0.7284, 0.8417, 0.7979, 0.8543, 0.7601, 0.8725, 0.7601, 0.8788, 0.7956, 0.8602, 0.8375, 0.8417, 0.7979, 0.8788, 0.7956, 0.8884, 0.8297, 0.8202, 0.6748, 0.7944, 0.6857, 0.8024, 0.6008, 0.8243, 0.6109, 0.8197, 0.7063, 0.8045, 0.7403, 0.7944, 0.6857, 0.8202, 0.6748, 0.8045, 0.7403, 0.8197, 0.7063, 0.8406, 0.7284, 0.8293, 0.7495, 0.8038, 0.7915, 0.8045, 0.7403, 0.8293, 0.7495, 0.8417, 0.7979, 0.7727, 0.6646, 0.7788, 0.6162, 0.8024, 0.6008, 0.7944, 0.6857, 0.08157, 0.669, 0.06503, 0.6569, 0.07744, 0.639, 0.09153, 0.65, 0.09201, 0.7009, 0.08157, 0.669, 0.09153, 0.65, 0.101, 0.6846, 0.09201, 0.7009, 0.0606, 0.6996, 0.06503, 0.6569, 0.08157, 0.669, 0.09319, 0.7488, 0.06878, 0.734, 0.0606, 0.6996, 0.09201, 0.7009, 0.07673, 0.7738, 0.04709, 0.758, 0.06878, 0.734, 0.09319, 0.7488, 0.08258, 0.7962, 0.07673, 0.7738, 0.09319, 0.7488, 0.1056, 0.7779, 0.08258, 0.7962, 0.05235, 0.7958, 0.04709, 0.758, 0.07673, 0.7738, 0.05643, 0.8299, 0.03377, 0.809, 0.05235, 0.7958, 0.08258, 0.7962, 0.9072, 0.8586, 0.8884, 0.8297, 0.9309, 0.809, 0.9535, 0.8299, 0.8602, 0.8375, 0.8547, 0.865, 0.8172, 0.855, 0.8417, 0.7979, 0.8547, 0.865, 0.8602, 0.8375, 0.8884, 0.8297, 0.9072, 0.8586, 0.8045, 0.7403, 0.7687, 0.7581, 0.7701, 0.7168, 0.7944, 0.6857, 0.8038, 0.7915, 0.7706, 0.8237, 0.7687, 0.7581, 0.8045, 0.7403, 0.7706, 0.8237, 0.8038, 0.7915, 0.8417, 0.7979, 0.8172, 0.855, 0.7727, 0.6646, 0.7492, 0.6814, 0.7622, 0.5873, 0.7788, 0.6162, 0.7492, 0.6814, 0.7727, 0.6646, 0.7944, 0.6857, 0.7701, 0.7168, 0.7236, 0.752, 0.7492, 0.6814, 0.7701, 0.7168, 0.7687, 0.7581, 0.7217, 0.8033, 0.7236, 0.752, 0.7687, 0.7581, 0.7706, 0.8237, 0.7084, 0.6441, 0.7185, 0.5706, 0.7622, 0.5873, 0.7492, 0.6814, 0.6857, 0.7076, 0.7084, 0.6441, 0.7492, 0.6814, 0.7236, 0.752, 0.1242, 0.7124, 0.09201, 0.7009, 0.101, 0.6846, 0.1225, 0.6872, 0.1246, 0.7448, 0.09319, 0.7488, 0.09201, 0.7009, 0.1242, 0.7124, 0.1251, 0.7788, 0.1056, 0.7779, 0.09319, 0.7488, 0.1246, 0.7448, 0.1221, 0.8041, 0.08258, 0.7962, 0.1056, 0.7779, 0.1251, 0.7788, 0.111, 0.8523, 0.05643, 0.8299, 0.08258, 0.7962, 0.1221, 0.8041, 0.9737, 0.8973, 0.9072, 0.8586, 0.9535, 0.8299, 0.9792, 0.8538, 0.8547, 0.865, 0.8558, 0.9222, 0.7699, 0.9121, 0.8172, 0.855, 0.8558, 0.9222, 0.8547, 0.865, 0.9072, 0.8586, 0.9737, 0.8973, 0.7169, 0.8813, 0.7706, 0.8237, 0.8172, 0.855, 0.7699, 0.9121, 0.7217, 0.8033, 0.6747, 0.8104, 0.6902, 0.7639, 0.7236, 0.752, 0.6747, 0.8104, 0.7217, 0.8033, 0.7706, 0.8237, 0.7169, 0.8813, 0.6788, 0.7434, 0.6857, 0.7076, 0.7236, 0.752, 0.6902, 0.7639, 0.6443, 0.7586, 0.6788, 0.7434, 0.6902, 0.7639, 0.6747, 0.8104, 0.6443, 0.7586, 0.6666, 0.7203, 0.6857, 0.7076, 0.6788, 0.7434, 0.1523, 0.7021, 0.1242, 0.7124, 0.1225, 0.6872, 0.1489, 0.6758, 0.1561, 0.7457, 0.1246, 0.7448, 0.1242, 0.7124, 0.1523, 0.7021, 0.1468, 0.7767, 0.1251, 0.7788, 0.1246, 0.7448, 0.1561, 0.7457, 0.1717, 0.7718, 0.1634, 0.7964, 0.1468, 0.7767, 0.1561, 0.7457, 0.1634, 0.7964, 0.1221, 0.8041, 0.1251, 0.7788, 0.1468, 0.7767, 0.1762, 0.8474, 0.111, 0.8523, 0.1221, 0.8041, 0.1634, 0.7964, 0.1955, 0.898, 0.07658, 0.8973, 0.111, 0.8523, 0.1762, 0.8474, 0.8558, 0.9222, 0.9274, 0.9724, 0.5012, 0.9443, 0.7699, 0.9121, 0.9274, 0.9724, 0.8558, 0.9222, 0.9737, 0.8973, 0.9853, 0.9247, 0.5718, 0.905, 0.7169, 0.8813, 0.7699, 0.9121, 0.5012, 0.9443, 0.5905, 0.8375, 0.6747, 0.8104, 0.7169, 0.8813, 0.5718, 0.905, 0.6125, 0.793, 0.6443, 0.7586, 0.6747, 0.8104, 0.5905, 0.8375, 0.5914, 0.7792, 0.6125, 0.793, 0.5905, 0.8375, 0.5678, 0.819, 0.5914, 0.7792, 0.6156, 0.7608, 0.6443, 0.7586, 0.6125, 0.793, 0.1728, 0.5703, 0.18, 0.6224, 0.1656, 0.6268, 0.1589, 0.5765, 0.18, 0.6224, 0.179, 0.6795, 0.165, 0.662, 0.1656, 0.6268, 0.179, 0.6795, 0.1523, 0.7021, 0.1489, 0.6758, 0.165, 0.662, 0.1891, 0.7209, 0.1561, 0.7457, 0.1523, 0.7021, 0.179, 0.6795, 0.2017, 0.7615, 0.1717, 0.7718, 0.1561, 0.7457, 0.1891, 0.7209, 0.1975, 0.7946, 0.1634, 0.7964, 0.1717, 0.7718, 0.2017, 0.7615, 0.2392, 0.7944, 0.2203, 0.8198, 0.1975, 0.7946, 0.2017, 0.7615, 0.2203, 0.8198, 0.1762, 0.8474, 0.1634, 0.7964, 0.1975, 0.7946, 0.2811, 0.8303, 0.261, 0.862, 0.2203, 0.8198, 0.2392, 0.7944, 0.261, 0.862, 0.1955, 0.898, 0.1762, 0.8474, 0.2203, 0.8198, 0.3554, 0.8773, 0.3135, 0.8974, 0.261, 0.862, 0.2811, 0.8303, 0.2791, 0.945, 0.3135, 0.8974, 0.3554, 0.8773, 0.5012, 0.9443, 0.3135, 0.8974, 0.2791, 0.945, 0.1955, 0.898, 0.261, 0.862, 0.4623, 0.858, 0.5718, 0.905, 0.5012, 0.9443, 0.3554, 0.8773, 0.4999, 0.8315, 0.5905, 0.8375, 0.5718, 0.905, 0.4623, 0.858, 0.5195, 0.8086, 0.5678, 0.819, 0.5905, 0.8375, 0.4999, 0.8315, 0.5411, 0.769, 0.5914, 0.7792, 0.5678, 0.819, 0.5195, 0.8086, 0.6937, 0.552, 0.6948, 0.4891, 0.721, 0.4918, 0.7185, 0.5706, 0.6719, 0.5366, 0.6773, 0.4968, 0.6948, 0.4891, 0.6937, 0.552, 0.684, 0.3899, 0.6856, 0.3442, 0.7141, 0.3206, 0.7194, 0.3899, 0.6935, 0.4507, 0.684, 0.3899, 0.7194, 0.3899, 0.7213, 0.4458, 0.6948, 0.4891, 0.6935, 0.4507, 0.7213, 0.4458, 0.721, 0.4918, 0.6679, 0.4718, 0.6608, 0.4181, 0.684, 0.3899, 0.6935, 0.4507, 0.6773, 0.4968, 0.6679, 0.4718, 0.6935, 0.4507, 0.6948, 0.4891, 0.6719, 0.5366, 0.6601, 0.5285, 0.6679, 0.4718, 0.6773, 0.4968, 0.6478, 0.4647, 0.6484, 0.431, 0.6608, 0.4181, 0.6679, 0.4718, 0.6407, 0.5186, 0.6478, 0.4647, 0.6679, 0.4718, 0.6601, 0.5285, 0.6856, 0.3442, 0.6625, 0.3285, 0.6963, 0.267, 0.7141, 0.3206, 0.684, 0.3899, 0.6673, 0.3607, 0.6625, 0.3285, 0.6856, 0.3442, 0.6445, 0.3761, 0.6407, 0.3464, 0.6625, 0.3285, 0.6673, 0.3607, 0.6608, 0.4181, 0.6445, 0.3761, 0.6673, 0.3607, 0.684, 0.3899, 0.6484, 0.431, 0.6329, 0.4134, 0.6445, 0.3761, 0.6608, 0.4181, 0.6478, 0.4647, 0.6255, 0.4529, 0.6329, 0.4134, 0.6484, 0.431, 0.6407, 0.5186, 0.6279, 0.4954, 0.6255, 0.4529, 0.6478, 0.4647, 0.6173, 0.5046, 0.6145, 0.4645, 0.6255, 0.4529, 0.6279, 0.4954, 0.6275, 0.5281, 0.6173, 0.5046, 0.6279, 0.4954, 0.6407, 0.5186, 0.6625, 0.3285, 0.6208, 0.2841, 0.632, 0.2366, 0.6963, 0.267, 0.6407, 0.3464, 0.6113, 0.3375, 0.6208, 0.2841, 0.6625, 0.3285, 0.6445, 0.3761, 0.6187, 0.3611, 0.6113, 0.3375, 0.6407, 0.3464, 0.6056, 0.3844, 0.5982, 0.3515, 0.6113, 0.3375, 0.6187, 0.3611, 0.6329, 0.4134, 0.6056, 0.3844, 0.6187, 0.3611, 0.6445, 0.3761, 0.6255, 0.4529, 0.602, 0.4243, 0.6056, 0.3844, 0.6329, 0.4134, 0.6145, 0.4645, 0.599, 0.4492, 0.602, 0.4243, 0.6255, 0.4529, 0.6173, 0.5046, 0.5943, 0.4902, 0.599, 0.4492, 0.6145, 0.4645, 0.6852, 0.6145, 0.6937, 0.552, 0.7185, 0.5706, 0.7084, 0.6441, 0.6675, 0.6707, 0.6852, 0.6145, 0.7084, 0.6441, 0.6857, 0.7076, 0.6628, 0.7106, 0.6675, 0.6707, 0.6857, 0.7076, 0.6666, 0.7203, 0.6644, 0.5925, 0.6719, 0.5366, 0.6937, 0.552, 0.6852, 0.6145, 0.658, 0.6318, 0.6644, 0.5925, 0.6852, 0.6145, 0.6675, 0.6707, 0.6628, 0.7106, 0.6346, 0.7164, 0.6519, 0.6761, 0.6675, 0.6707, 0.6346, 0.7164, 0.6628, 0.7106, 0.6666, 0.7203, 0.6443, 0.7586, 0.6147, 0.7495, 0.6346, 0.7164, 0.6443, 0.7586, 0.6156, 0.7608, 0.6644, 0.5925, 0.6523, 0.5807, 0.6601, 0.5285, 0.6719, 0.5366, 0.658, 0.6318, 0.6425, 0.6369, 0.6523, 0.5807, 0.6644, 0.5925, 0.6425, 0.6369, 0.658, 0.6318, 0.6675, 0.6707, 0.6519, 0.6761, 0.6226, 0.6662, 0.6425, 0.6369, 0.6519, 0.6761, 0.6346, 0.7164, 0.6339, 0.5623, 0.6407, 0.5186, 0.6601, 0.5285, 0.6523, 0.5807, 0.625, 0.615, 0.6339, 0.5623, 0.6523, 0.5807, 0.6425, 0.6369, 0.6174, 0.6411, 0.625, 0.615, 0.6425, 0.6369, 0.6226, 0.6662, 0.6263, 0.5364, 0.6275, 0.5281, 0.6407, 0.5186, 0.6339, 0.5623, 0.6147, 0.7495, 0.5942, 0.734, 0.6087, 0.7168, 0.6346, 0.7164, 0.5942, 0.734, 0.6147, 0.7495, 0.6156, 0.7608, 0.5914, 0.7792, 0.5986, 0.6794, 0.6226, 0.6662, 0.6346, 0.7164, 0.6087, 0.7168, 0.5866, 0.6977, 0.5986, 0.6794, 0.6087, 0.7168, 0.5942, 0.734, 0.625, 0.615, 0.606, 0.6007, 0.619, 0.5661, 0.6339, 0.5623, 0.6174, 0.6411, 0.6014, 0.6388, 0.606, 0.6007, 0.625, 0.615, 0.6014, 0.6388, 0.6174, 0.6411, 0.6226, 0.6662, 0.5986, 0.6794, 0.6263, 0.5364, 0.6122, 0.5457, 0.6173, 0.5046, 0.6275, 0.5281, 0.6122, 0.5457, 0.6263, 0.5364, 0.6339, 0.5623, 0.619, 0.5661, 0.6003, 0.5796, 0.6122, 0.5457, 0.619, 0.5661, 0.606, 0.6007, 0.5557, 0.7265, 0.5942, 0.734, 0.5914, 0.7792, 0.5411, 0.769, 0.5866, 0.6977, 0.5668, 0.6799, 0.5787, 0.667, 0.5986, 0.6794, 0.5668, 0.6799, 0.5866, 0.6977, 0.5942, 0.734, 0.5557, 0.7265, 0.6014, 0.6388, 0.5747, 0.6367, 0.5805, 0.6004, 0.606, 0.6007, 0.5747, 0.6367, 0.6014, 0.6388, 0.5986, 0.6794, 0.5787, 0.667, 0.562, 0.6572, 0.5747, 0.6367, 0.5787, 0.667, 0.5668, 0.6799, 0.6122, 0.5457, 0.5892, 0.5337, 0.5943, 0.4902, 0.6173, 0.5046, 0.6003, 0.5796, 0.5837, 0.5767, 0.5892, 0.5337, 0.6122, 0.5457, 0.5837, 0.5767, 0.6003, 0.5796, 0.606, 0.6007, 0.5805, 0.6004, 0.1716, 0.3984, 0.1433, 0.4099, 0.1381, 0.3746, 0.1675, 0.3657, 0.179, 0.4472, 0.1503, 0.463, 0.1433, 0.4099, 0.1716, 0.3984, 0.1891, 0.498, 0.1564, 0.5197, 0.1503, 0.463, 0.179, 0.4472, 0.191, 0.562, 0.1728, 0.5703, 0.1564, 0.5197, 0.1891, 0.498, 0.1644, 0.3368, 0.1336, 0.346, 0.1265, 0.3069, 0.1602, 0.2973, 0.1336, 0.346, 0.1644, 0.3368, 0.1675, 0.3657, 0.1381, 0.3746, 0.2047, 0.5083, 0.2105, 0.5526, 0.191, 0.562, 0.1891, 0.498, 0.1595, 0.25, 0.1175, 0.2673, 0.1101, 0.2418, 0.1453, 0.2315, 0.1175, 0.2673, 0.1595, 0.25, 0.1602, 0.2973, 0.1265, 0.3069, 0.09845, 0.2119, 0.1573, 0.204, 0.1453, 0.2315, 0.1101, 0.2418, 0.1573, 0.204, 0.1764, 0.2239, 0.1595, 0.25, 0.1453, 0.2315, 0.06811, 0.1674, 0.1505, 0.1502, 0.1573, 0.204, 0.09845, 0.2119, 0.01996, 0.1381, 0.1526, 0.1146, 0.1505, 0.1502, 0.06811, 0.1674, 0.8569, 0.1255, 0.9831, 0.08286, 0.9622, 0.11, 0.9171, 0.1381, 0.7467, 0.1303, 0.5549, 0.1002, 0.9831, 0.08286, 0.8569, 0.1255, 0.6837, 0.1565, 0.5643, 0.139, 0.5549, 0.1002, 0.7467, 0.1303, 0.6526, 0.1903, 0.5657, 0.1787, 0.5643, 0.139, 0.6837, 0.1565, 0.632, 0.2366, 0.5673, 0.2266, 0.5657, 0.1787, 0.6526, 0.1903, 0.1915, 0.3889, 0.1716, 0.3984, 0.1675, 0.3657, 0.1836, 0.3647, 0.1997, 0.4362, 0.179, 0.4472, 0.1716, 0.3984, 0.1915, 0.3889, 0.2014, 0.469, 0.1891, 0.498, 0.179, 0.4472, 0.1997, 0.4362, 0.1961, 0.33, 0.1644, 0.3368, 0.1602, 0.2973, 0.1845, 0.295, 0.1644, 0.3368, 0.1961, 0.33, 0.1836, 0.3647, 0.1675, 0.3657, 0.1961, 0.33, 0.2079, 0.3783, 0.1915, 0.3889, 0.1836, 0.3647, 0.2079, 0.3783, 0.2157, 0.4271, 0.1997, 0.4362, 0.1915, 0.3889, 0.2157, 0.4271, 0.2238, 0.482, 0.2014, 0.469, 0.1997, 0.4362, 0.2238, 0.482, 0.2047, 0.5083, 0.1891, 0.498, 0.2014, 0.469, 0.231, 0.5421, 0.2105, 0.5526, 0.2047, 0.5083, 0.2238, 0.482, 0.1595, 0.25, 0.2001, 0.2641, 0.1845, 0.295, 0.1602, 0.2973, 0.2001, 0.2641, 0.2121, 0.2939, 0.1961, 0.33, 0.1845, 0.295, 0.2504, 0.4952, 0.2616, 0.5318, 0.231, 0.5421, 0.2238, 0.482, 0.2062, 0.2137, 0.1764, 0.2239, 0.1573, 0.204, 0.1887, 0.1934, 0.1764, 0.2239, 0.2062, 0.2137, 0.2001, 0.2641, 0.1595, 0.25, 0.1505, 0.1502, 0.2062, 0.1555, 0.1887, 0.1934, 0.1573, 0.204, 0.2062, 0.1555, 0.2462, 0.1699, 0.2062, 0.2137, 0.1887, 0.1934, 0.1526, 0.1146, 0.226, 0.1284, 0.2062, 0.1555, 0.1505, 0.1502, 0.226, 0.1284, 0.3187, 0.137, 0.2462, 0.1699, 0.2062, 0.1555, 0.1735, 0.08742, 0.3187, 0.137, 0.226, 0.1284, 0.1526, 0.1146, 0.5549, 0.1002, 0.422, 0.1289, 0.3187, 0.137, 0.1735, 0.08742, 0.422, 0.1289, 0.4454, 0.169, 0.3785, 0.168, 0.3187, 0.137, 0.5643, 0.139, 0.4454, 0.169, 0.422, 0.1289, 0.5549, 0.1002, 0.5657, 0.1787, 0.5059, 0.1901, 0.4454, 0.169, 0.5643, 0.139, 0.5059, 0.1901, 0.4977, 0.2498, 0.4562, 0.2231, 0.4454, 0.169, 0.5673, 0.2266, 0.4977, 0.2498, 0.5059, 0.1901, 0.5657, 0.1787, 0.2293, 0.3638, 0.2079, 0.3783, 0.1961, 0.33, 0.2224, 0.3302, 0.2389, 0.4131, 0.2157, 0.4271, 0.2079, 0.3783, 0.2293, 0.3638, 0.2462, 0.4556, 0.2238, 0.482, 0.2157, 0.4271, 0.2389, 0.4131, 0.2353, 0.2977, 0.2121, 0.2939, 0.2001, 0.2641, 0.2289, 0.263, 0.2121, 0.2939, 0.2353, 0.2977, 0.2224, 0.3302, 0.1961, 0.33, 0.2353, 0.2977, 0.257, 0.3414, 0.2293, 0.3638, 0.2224, 0.3302, 0.257, 0.3414, 0.2632, 0.3976, 0.2389, 0.4131, 0.2293, 0.3638, 0.2632, 0.3976, 0.2695, 0.4535, 0.2462, 0.4556, 0.2389, 0.4131, 0.2695, 0.4535, 0.2504, 0.4952, 0.2238, 0.482, 0.2462, 0.4556, 0.2744, 0.5028, 0.2616, 0.5318, 0.2504, 0.4952, 0.2695, 0.4535, 0.2062, 0.2137, 0.2477, 0.2363, 0.2289, 0.263, 0.2001, 0.2641, 0.2477, 0.2363, 0.2715, 0.2733, 0.2353, 0.2977, 0.2289, 0.263, 0.2715, 0.2733, 0.272, 0.3107, 0.257, 0.3414, 0.2353, 0.2977, 0.3074, 0.4499, 0.3056, 0.5109, 0.2744, 0.5028, 0.2695, 0.4535, 0.3056, 0.5109, 0.291, 0.5517, 0.2616, 0.5318, 0.2744, 0.5028, 0.2462, 0.1699, 0.2849, 0.2008, 0.2477, 0.2363, 0.2062, 0.2137, 0.2849, 0.2008, 0.3134, 0.2416, 0.2715, 0.2733, 0.2477, 0.2363, 0.3427, 0.436, 0.3447, 0.489, 0.3056, 0.5109, 0.3074, 0.4499, 0.3187, 0.137, 0.3256, 0.1794, 0.2849, 0.2008, 0.2462, 0.1699, 0.3256, 0.1794, 0.3575, 0.2045, 0.3134, 0.2416, 0.2849, 0.2008, 0.3785, 0.168, 0.3575, 0.2045, 0.3256, 0.1794, 0.3187, 0.137, 0.3575, 0.2045, 0.3675, 0.266, 0.3389, 0.26, 0.3134, 0.2416, 0.3805, 0.3959, 0.386, 0.4747, 0.3447, 0.489, 0.3427, 0.436, 0.4454, 0.169, 0.4046, 0.2051, 0.3575, 0.2045, 0.3785, 0.168, 0.4046, 0.2051, 0.4253, 0.2502, 0.3675, 0.266, 0.3575, 0.2045, 0.4562, 0.2231, 0.4253, 0.2502, 0.4046, 0.2051, 0.4454, 0.169, 0.4253, 0.2502, 0.4209, 0.3192, 0.3873, 0.3268, 0.3675, 0.266, 0.4209, 0.3192, 0.4183, 0.3927, 0.3805, 0.3959, 0.3873, 0.3268, 0.4183, 0.3927, 0.407, 0.468, 0.386, 0.4747, 0.3805, 0.3959, 0.4977, 0.2498, 0.4674, 0.2744, 0.4253, 0.2502, 0.4562, 0.2231, 0.4674, 0.2744, 0.4663, 0.3265, 0.4209, 0.3192, 0.4253, 0.2502, 0.494, 0.2964, 0.4663, 0.3265, 0.4674, 0.2744, 0.4977, 0.2498, 0.4663, 0.3265, 0.4449, 0.3723, 0.4183, 0.3927, 0.4209, 0.3192, 0.2803, 0.3869, 0.2632, 0.3976, 0.257, 0.3414, 0.2745, 0.3489, 0.2863, 0.4161, 0.2695, 0.4535, 0.2632, 0.3976, 0.2803, 0.3869, 0.29, 0.32, 0.272, 0.3107, 0.2715, 0.2733, 0.2915, 0.2839, 0.272, 0.3107, 0.29, 0.32, 0.2745, 0.3489, 0.257, 0.3414, 0.29, 0.32, 0.3017, 0.3727, 0.2803, 0.3869, 0.2745, 0.3489, 0.3017, 0.3727, 0.3058, 0.4177, 0.2863, 0.4161, 0.2803, 0.3869, 0.3058, 0.4177, 0.3074, 0.4499, 0.2695, 0.4535, 0.2863, 0.4161, 0.3134, 0.2416, 0.3107, 0.2697, 0.2915, 0.2839, 0.2715, 0.2733, 0.3107, 0.2697, 0.3285, 0.2913, 0.29, 0.32, 0.2915, 0.2839, 0.3389, 0.26, 0.3285, 0.2913, 0.3107, 0.2697, 0.3134, 0.2416, 0.3285, 0.2913, 0.3354, 0.3523, 0.3017, 0.3727, 0.29, 0.32, 0.3354, 0.3523, 0.3402, 0.4019, 0.3058, 0.4177, 0.3017, 0.3727, 0.3402, 0.4019, 0.3427, 0.436, 0.3074, 0.4499, 0.3058, 0.4177, 0.3675, 0.266, 0.356, 0.2916, 0.3285, 0.2913, 0.3389, 0.26, 0.356, 0.2916, 0.3656, 0.3365, 0.3354, 0.3523, 0.3285, 0.2913, 0.3873, 0.3268, 0.3656, 0.3365, 0.356, 0.2916, 0.3675, 0.266, 0.3656, 0.3365, 0.365, 0.3766, 0.3402, 0.4019, 0.3354, 0.3523, 0.3805, 0.3959, 0.365, 0.3766, 0.3656, 0.3365, 0.3873, 0.3268, 0.365, 0.3766, 0.3805, 0.3959, 0.3427, 0.436, 0.3402, 0.4019, 0.422, 0.4638, 0.407, 0.468, 0.4183, 0.3927, 0.428, 0.4169, 0.4506, 0.3977, 0.4449, 0.3723, 0.4663, 0.3265, 0.4636, 0.3665, 0.4449, 0.3723, 0.4506, 0.3977, 0.428, 0.4169, 0.4183, 0.3927, 0.4506, 0.3977, 0.4455, 0.4591, 0.422, 0.4638, 0.428, 0.4169, 0.1979, 0.6188, 0.18, 0.6224, 0.1728, 0.5703, 0.191, 0.562, 0.2042, 0.6766, 0.179, 0.6795, 0.18, 0.6224, 0.1979, 0.6188, 0.206, 0.7072, 0.1891, 0.7209, 0.179, 0.6795, 0.2042, 0.6766, 0.2105, 0.5526, 0.221, 0.6153, 0.1979, 0.6188, 0.191, 0.562, 0.221, 0.6153, 0.2287, 0.6753, 0.2042, 0.6766, 0.1979, 0.6188, 0.2287, 0.6753, 0.2195, 0.7244, 0.206, 0.7072, 0.2042, 0.6766, 0.2195, 0.7244, 0.2017, 0.7615, 0.1891, 0.7209, 0.206, 0.7072, 0.2588, 0.7017, 0.2515, 0.7564, 0.2195, 0.7244, 0.2287, 0.6753, 0.2515, 0.7564, 0.2392, 0.7944, 0.2017, 0.7615, 0.2195, 0.7244, 0.2965, 0.7274, 0.2913, 0.7866, 0.2515, 0.7564, 0.2588, 0.7017, 0.2913, 0.7866, 0.2811, 0.8303, 0.2392, 0.7944, 0.2515, 0.7564, 0.3526, 0.742, 0.3533, 0.7978, 0.2913, 0.7866, 0.2965, 0.7274, 0.3533, 0.7978, 0.3554, 0.8773, 0.2811, 0.8303, 0.2913, 0.7866, 0.3846, 0.7393, 0.4162, 0.7774, 0.3533, 0.7978, 0.3526, 0.742, 0.4162, 0.7774, 0.4623, 0.858, 0.3554, 0.8773, 0.3533, 0.7978, 0.4583, 0.7765, 0.4999, 0.8315, 0.4623, 0.858, 0.4162, 0.7774, 0.479, 0.7643, 0.5195, 0.8086, 0.4999, 0.8315, 0.4583, 0.7765, 0.5052, 0.739, 0.5411, 0.769, 0.5195, 0.8086, 0.479, 0.7643, 0.2377, 0.6129, 0.221, 0.6153, 0.2105, 0.5526, 0.231, 0.5421, 0.2431, 0.6495, 0.2287, 0.6753, 0.221, 0.6153, 0.2377, 0.6129, 0.2616, 0.5318, 0.2612, 0.6098, 0.2377, 0.6129, 0.231, 0.5421, 0.2612, 0.6098, 0.2594, 0.6648, 0.2431, 0.6495, 0.2377, 0.6129, 0.2594, 0.6648, 0.2588, 0.7017, 0.2287, 0.6753, 0.2431, 0.6495, 0.291, 0.5517, 0.3009, 0.5972, 0.2612, 0.6098, 0.2616, 0.5318, 0.3009, 0.5972, 0.2967, 0.6834, 0.2594, 0.6648, 0.2612, 0.6098, 0.2967, 0.6834, 0.2965, 0.7274, 0.2588, 0.7017, 0.2594, 0.6648, 0.3489, 0.6126, 0.3506, 0.6862, 0.2967, 0.6834, 0.3009, 0.5972, 0.3506, 0.6862, 0.3526, 0.742, 0.2965, 0.7274, 0.2967, 0.6834, 0.3765, 0.614, 0.389, 0.6775, 0.3506, 0.6862, 0.3489, 0.6126, 0.389, 0.6775, 0.3846, 0.7393, 0.3526, 0.742, 0.3506, 0.6862, 0.417, 0.7065, 0.4162, 0.7774, 0.3846, 0.7393, 0.389, 0.6775, 0.4473, 0.7076, 0.4583, 0.7765, 0.4162, 0.7774, 0.417, 0.7065, 0.4643, 0.723, 0.479, 0.7643, 0.4583, 0.7765, 0.4473, 0.7076, 0.4618, 0.6828, 0.4782, 0.6941, 0.4643, 0.723, 0.4473, 0.7076, 0.4782, 0.6941, 0.5052, 0.739, 0.479, 0.7643, 0.4643, 0.723, 0.3175, 0.5511, 0.3009, 0.5972, 0.291, 0.5517, 0.3056, 0.5109, 0.3447, 0.489, 0.3471, 0.5584, 0.3175, 0.5511, 0.3056, 0.5109, 0.3471, 0.5584, 0.3489, 0.6126, 0.3009, 0.5972, 0.3175, 0.5511, 0.386, 0.4747, 0.3895, 0.5638, 0.3471, 0.5584, 0.3447, 0.489, 0.3895, 0.5638, 0.3765, 0.614, 0.3489, 0.6126, 0.3471, 0.5584, 0.4069, 0.6284, 0.389, 0.6775, 0.3765, 0.614, 0.3895, 0.5638, 0.4186, 0.6644, 0.417, 0.7065, 0.389, 0.6775, 0.4069, 0.6284, 0.407, 0.468, 0.4099, 0.5386, 0.3895, 0.5638, 0.386, 0.4747, 0.4099, 0.5386, 0.4265, 0.6001, 0.4069, 0.6284, 0.3895, 0.5638, 0.4265, 0.6001, 0.4363, 0.6564, 0.4186, 0.6644, 0.4069, 0.6284, 0.4363, 0.6564, 0.4473, 0.7076, 0.417, 0.7065, 0.4186, 0.6644, 0.4496, 0.6002, 0.4629, 0.6368, 0.4363, 0.6564, 0.4265, 0.6001, 0.4629, 0.6368, 0.4618, 0.6828, 0.4473, 0.7076, 0.4363, 0.6564, 0.4765, 0.6662, 0.4782, 0.6941, 0.4618, 0.6828, 0.4629, 0.6368, 0.4237, 0.5289, 0.4099, 0.5386, 0.407, 0.468, 0.422, 0.4638, 0.4313, 0.5695, 0.4265, 0.6001, 0.4099, 0.5386, 0.4237, 0.5289, 0.4455, 0.4591, 0.4463, 0.5168, 0.4237, 0.5289, 0.422, 0.4638, 0.4463, 0.5168, 0.4532, 0.5746, 0.4313, 0.5695, 0.4237, 0.5289, 0.4532, 0.5746, 0.4496, 0.6002, 0.4265, 0.6001, 0.4313, 0.5695, 0.4642, 0.5952, 0.4629, 0.6368, 0.4496, 0.6002, 0.4532, 0.5746, 0.6208, 0.2841, 0.5723, 0.2742, 0.5673, 0.2266, 0.632, 0.2366, 0.6113, 0.3375, 0.5778, 0.3284, 0.5723, 0.2742, 0.6208, 0.2841, 0.5982, 0.3515, 0.59, 0.3489, 0.5778, 0.3284, 0.6113, 0.3375, 0.59, 0.3489, 0.5784, 0.3746, 0.5684, 0.345, 0.5778, 0.3284, 0.6056, 0.3844, 0.5784, 0.3746, 0.59, 0.3489, 0.5982, 0.3515, 0.602, 0.4243, 0.5773, 0.4121, 0.5784, 0.3746, 0.6056, 0.3844, 0.599, 0.4492, 0.5757, 0.4368, 0.5773, 0.4121, 0.602, 0.4243, 0.5943, 0.4902, 0.5724, 0.4801, 0.5757, 0.4368, 0.599, 0.4492, 0.5723, 0.2742, 0.531, 0.2938, 0.4977, 0.2498, 0.5673, 0.2266, 0.531, 0.2938, 0.5119, 0.3128, 0.494, 0.2964, 0.4977, 0.2498, 0.5778, 0.3284, 0.5494, 0.3212, 0.531, 0.2938, 0.5723, 0.2742, 0.5494, 0.3212, 0.5416, 0.345, 0.5119, 0.3128, 0.531, 0.2938, 0.5684, 0.345, 0.5416, 0.345, 0.5494, 0.3212, 0.5778, 0.3284, 0.5784, 0.3746, 0.5484, 0.3828, 0.5416, 0.345, 0.5684, 0.345, 0.5773, 0.4121, 0.5494, 0.4201, 0.5484, 0.3828, 0.5784, 0.3746, 0.5757, 0.4368, 0.5583, 0.4372, 0.5494, 0.4201, 0.5773, 0.4121, 0.5583, 0.4372, 0.5484, 0.473, 0.5398, 0.4565, 0.5494, 0.4201, 0.5724, 0.4801, 0.5484, 0.473, 0.5583, 0.4372, 0.5757, 0.4368, 0.5119, 0.3128, 0.4906, 0.3498, 0.4663, 0.3265, 0.494, 0.2964, 0.5416, 0.345, 0.5193, 0.3719, 0.4906, 0.3498, 0.5119, 0.3128, 0.5193, 0.3719, 0.5054, 0.4095, 0.4881, 0.3857, 0.4906, 0.3498, 0.5484, 0.3828, 0.531, 0.3888, 0.5193, 0.3719, 0.5416, 0.345, 0.531, 0.3888, 0.5271, 0.4165, 0.5054, 0.4095, 0.5193, 0.3719, 0.5494, 0.4201, 0.5271, 0.4165, 0.531, 0.3888, 0.5484, 0.3828, 0.5271, 0.4165, 0.5249, 0.4664, 0.5047, 0.4603, 0.5054, 0.4095, 0.5398, 0.4565, 0.5249, 0.4664, 0.5271, 0.4165, 0.5494, 0.4201, 0.5484, 0.473, 0.5355, 0.4848, 0.5249, 0.4664, 0.5398, 0.4565, 0.4906, 0.3498, 0.4699, 0.3688, 0.4636, 0.3665, 0.4663, 0.3265, 0.4699, 0.3688, 0.4751, 0.4027, 0.4506, 0.3977, 0.4636, 0.3665, 0.4881, 0.3857, 0.4751, 0.4027, 0.4699, 0.3688, 0.4906, 0.3498, 0.4751, 0.4027, 0.4695, 0.4575, 0.4455, 0.4591, 0.4506, 0.3977, 0.5054, 0.4095, 0.4915, 0.424, 0.4751, 0.4027, 0.4881, 0.3857, 0.4915, 0.424, 0.4916, 0.4587, 0.4695, 0.4575, 0.4751, 0.4027, 0.5047, 0.4603, 0.4916, 0.4587, 0.4915, 0.424, 0.5054, 0.4095, 0.5254, 0.7045, 0.5557, 0.7265, 0.5411, 0.769, 0.5052, 0.739, 0.5417, 0.6644, 0.5668, 0.6799, 0.5557, 0.7265, 0.5254, 0.7045, 0.5747, 0.6367, 0.5523, 0.6232, 0.5587, 0.5863, 0.5805, 0.6004, 0.5523, 0.6232, 0.5558, 0.6533, 0.5417, 0.6644, 0.5392, 0.6427, 0.562, 0.6572, 0.5558, 0.6533, 0.5523, 0.6232, 0.5747, 0.6367, 0.5558, 0.6533, 0.562, 0.6572, 0.5668, 0.6799, 0.5417, 0.6644, 0.5892, 0.5337, 0.5677, 0.5233, 0.5724, 0.4801, 0.5943, 0.4902, 0.5837, 0.5767, 0.5623, 0.5631, 0.5677, 0.5233, 0.5892, 0.5337, 0.5623, 0.5631, 0.5837, 0.5767, 0.5805, 0.6004, 0.5587, 0.5863, 0.5005, 0.6677, 0.5254, 0.7045, 0.5052, 0.739, 0.4782, 0.6941, 0.5183, 0.6303, 0.5192, 0.6545, 0.5005, 0.6677, 0.4993, 0.6439, 0.5417, 0.6644, 0.5192, 0.6545, 0.5183, 0.6303, 0.5392, 0.6427, 0.5192, 0.6545, 0.5417, 0.6644, 0.5254, 0.7045, 0.5005, 0.6677, 0.5523, 0.6232, 0.5301, 0.5975, 0.5375, 0.5616, 0.5587, 0.5863, 0.5301, 0.5975, 0.5523, 0.6232, 0.5392, 0.6427, 0.5183, 0.6303, 0.5677, 0.5233, 0.5451, 0.5126, 0.5484, 0.473, 0.5724, 0.4801, 0.5451, 0.5126, 0.5482, 0.5492, 0.5375, 0.5616, 0.5351, 0.5234, 0.5623, 0.5631, 0.5482, 0.5492, 0.5451, 0.5126, 0.5677, 0.5233, 0.5482, 0.5492, 0.5623, 0.5631, 0.5587, 0.5863, 0.5375, 0.5616, 0.4819, 0.6206, 0.4841, 0.6583, 0.4765, 0.6662, 0.4629, 0.6368, 0.5005, 0.6677, 0.4841, 0.6583, 0.4819, 0.6206, 0.4993, 0.6439, 0.4841, 0.6583, 0.5005, 0.6677, 0.4782, 0.6941, 0.4765, 0.6662, 0.4982, 0.5568, 0.5054, 0.5981, 0.4819, 0.6206, 0.48, 0.5801, 0.5054, 0.5981, 0.5183, 0.6303, 0.4993, 0.6439, 0.4819, 0.6206, 0.5249, 0.4664, 0.5216, 0.507, 0.5026, 0.5066, 0.5047, 0.4603, 0.5216, 0.507, 0.517, 0.5559, 0.4982, 0.5568, 0.5026, 0.5066, 0.5375, 0.5616, 0.517, 0.5559, 0.5216, 0.507, 0.5351, 0.5234, 0.517, 0.5559, 0.5171, 0.5841, 0.5054, 0.5981, 0.4982, 0.5568, 0.5301, 0.5975, 0.5171, 0.5841, 0.517, 0.5559, 0.5375, 0.5616, 0.5171, 0.5841, 0.5301, 0.5975, 0.5183, 0.6303, 0.5054, 0.5981, 0.5355, 0.4848, 0.5349, 0.4927, 0.5216, 0.507, 0.5249, 0.4664, 0.5451, 0.5126, 0.5349, 0.4927, 0.5355, 0.4848, 0.5484, 0.473, 0.5349, 0.4927, 0.5451, 0.5126, 0.5351, 0.5234, 0.5216, 0.507, 0.4695, 0.4575, 0.4692, 0.5097, 0.4463, 0.5168, 0.4455, 0.4591, 0.4692, 0.5097, 0.4714, 0.5642, 0.4532, 0.5746, 0.4463, 0.5168, 0.4714, 0.5642, 0.4648, 0.5948, 0.4642, 0.5952, 0.4532, 0.5746, 0.4819, 0.6206, 0.4648, 0.5948, 0.4714, 0.5642, 0.48, 0.5801, 0.4648, 0.5948, 0.4819, 0.6206, 0.4629, 0.6368, 0.4642, 0.5952, 0.4916, 0.4587, 0.4907, 0.5069, 0.4692, 0.5097, 0.4695, 0.4575, 0.5026, 0.5066, 0.4907, 0.5069, 0.4916, 0.4587, 0.5047, 0.4603, 0.4907, 0.5069, 0.4885, 0.541, 0.4714, 0.5642, 0.4692, 0.5097, 0.4982, 0.5568, 0.4885, 0.541, 0.4907, 0.5069, 0.5026, 0.5066, 0.4885, 0.541, 0.4982, 0.5568, 0.48, 0.5801, 0.4714, 0.5642])
me_icosphere_002.use_remesh_fix_poles = True
me_icosphere_002.use_remesh_preserve_attributes = False
me_icosphere_002.update()

# ---- objects
ob_light = bpy.data.objects.new('Light', light_light)
ob_camera = bpy.data.objects.new('Camera', cam_camera)
ob_icosphere_002 = bpy.data.objects.new('Icosphere.002', me_icosphere_002)

# ---- transforms, parenting, visibility, modifiers, constraints
ob_light.location = (4.076, 1.005, 5.904)
ob_light.rotation_euler = (0.6503, 0.05522, 1.866)
ob_light.lock_rotations_4d = False
ob_light.empty_display_type = 'ARROWS'
ob_light.color = (0.0, 0.0, 0.0, 0.0)
ob_light.lineart.crease_threshold = 0.0
ob_camera.location = (7.359, -6.926, 4.958)
ob_camera.rotation_euler = (1.109, 0.0, 0.8149)
ob_camera.lock_rotations_4d = False
ob_camera.empty_display_type = 'ARROWS'
ob_camera.color = (0.0, 0.0, 0.0, 0.0)
ob_camera.display_type = 'WIRE'
ob_camera.lineart.crease_threshold = 0.0
ob_icosphere_002.location = (0.04327, 0.7796, 0.553)

# ---- collection membership
col_collection.objects.link(ob_light)
col_collection.objects.link(ob_camera)
col_collection.objects.link(ob_icosphere_002)

# ---- scene / render settings (as saved in the file)
scene.camera = ob_camera
scene.frame_start = 1; scene.frame_end = 250; scene.frame_set(1)
scene.render.engine = 'BLENDER_EEVEE_NEXT'
scene.cycles.sampling_pattern = 'TABULATED_SOBOL'
scene.cycles.use_light_tree = False
scene.view_settings.view_transform = 'Filmic'
bpy.context.view_layer.update()
